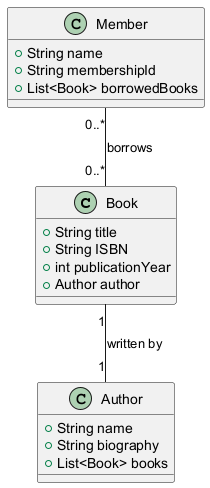

The diagram above was rendered by PlantUML. Its source (embedded in the PNG):
@startuml
class Book {
    +String title
    +String ISBN
    +int publicationYear
    +Author author
}

class Author {
    +String name
    +String biography
    +List<Book> books
}

class Member {
    +String name
    +String membershipId
    +List<Book> borrowedBooks
}

Book "1" -- "1" Author : written by
Member "0..*" -- "0..*" Book : borrows
@enduml